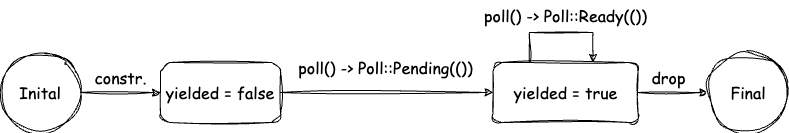

The diagram above was exported from draw.io. Its source (the exported page's mxGraphModel, read from the mxfile embedded in the PNG):
<mxGraphModel dx="1026" dy="671" grid="1" gridSize="10" guides="1" tooltips="1" connect="1" arrows="1" fold="1" page="1" pageScale="1" pageWidth="827" pageHeight="1169" math="0" shadow="0">
  <root>
    <mxCell id="0" />
    <mxCell id="1" parent="0" />
    <mxCell id="tyj9IkBpzepSWC-tpk19-2" style="edgeStyle=orthogonalEdgeStyle;rounded=0;orthogonalLoop=1;jettySize=auto;html=1;fontFamily=Comic Sans MS;fontSize=16;sketch=1;curveFitting=1;jiggle=2;" edge="1" parent="1" source="tyj9IkBpzepSWC-tpk19-11" target="tyj9IkBpzepSWC-tpk19-3">
      <mxGeometry relative="1" as="geometry">
        <mxPoint x="370" y="290" as="targetPoint" />
      </mxGeometry>
    </mxCell>
    <mxCell id="tyj9IkBpzepSWC-tpk19-1" value="Inital" style="ellipse;whiteSpace=wrap;html=1;aspect=fixed;fontFamily=Comic Sans MS;fontSize=16;sketch=1;curveFitting=1;jiggle=2;" vertex="1" parent="1">
      <mxGeometry x="10" y="250" width="80" height="80" as="geometry" />
    </mxCell>
    <mxCell id="tyj9IkBpzepSWC-tpk19-4" style="edgeStyle=orthogonalEdgeStyle;rounded=0;orthogonalLoop=1;jettySize=auto;html=1;fontFamily=Comic Sans MS;fontSize=16;sketch=1;curveFitting=1;jiggle=2;entryX=0;entryY=0.5;entryDx=0;entryDy=0;" edge="1" parent="1" source="tyj9IkBpzepSWC-tpk19-3" target="tyj9IkBpzepSWC-tpk19-5">
      <mxGeometry relative="1" as="geometry">
        <mxPoint x="607.5" y="290" as="targetPoint" />
      </mxGeometry>
    </mxCell>
    <mxCell id="tyj9IkBpzepSWC-tpk19-8" style="edgeStyle=orthogonalEdgeStyle;rounded=0;orthogonalLoop=1;jettySize=auto;html=1;exitX=0.25;exitY=0;exitDx=0;exitDy=0;fontFamily=Comic Sans MS;fontSize=16;sketch=1;curveFitting=1;jiggle=2;" edge="1" parent="1" source="tyj9IkBpzepSWC-tpk19-3" target="tyj9IkBpzepSWC-tpk19-3">
      <mxGeometry relative="1" as="geometry">
        <mxPoint x="627.5" y="220" as="targetPoint" />
        <Array as="points">
          <mxPoint x="538.5" y="230" />
          <mxPoint x="602.5" y="230" />
        </Array>
      </mxGeometry>
    </mxCell>
    <mxCell id="tyj9IkBpzepSWC-tpk19-3" value="yielded = true" style="rounded=1;whiteSpace=wrap;html=1;fontFamily=Comic Sans MS;fontSize=16;sketch=1;curveFitting=1;jiggle=2;" vertex="1" parent="1">
      <mxGeometry x="502.5" y="260" width="145" height="60" as="geometry" />
    </mxCell>
    <mxCell id="tyj9IkBpzepSWC-tpk19-5" value="Final" style="ellipse;whiteSpace=wrap;html=1;aspect=fixed;fontFamily=Comic Sans MS;fontSize=16;sketch=1;curveFitting=1;jiggle=2;" vertex="1" parent="1">
      <mxGeometry x="717.5" y="250" width="80" height="80" as="geometry" />
    </mxCell>
    <mxCell id="tyj9IkBpzepSWC-tpk19-6" value="constr." style="text;html=1;align=center;verticalAlign=middle;resizable=0;points=[];autosize=1;strokeColor=none;fillColor=none;fontFamily=Comic Sans MS;fontSize=16;sketch=1;curveFitting=1;jiggle=2;" vertex="1" parent="1">
      <mxGeometry x="90" y="260" width="80" height="30" as="geometry" />
    </mxCell>
    <mxCell id="tyj9IkBpzepSWC-tpk19-7" value="drop" style="text;html=1;align=center;verticalAlign=middle;resizable=0;points=[];autosize=1;strokeColor=none;fillColor=none;fontFamily=Comic Sans MS;fontSize=16;sketch=1;curveFitting=1;jiggle=2;" vertex="1" parent="1">
      <mxGeometry x="647.5" y="260" width="60" height="30" as="geometry" />
    </mxCell>
    <mxCell id="tyj9IkBpzepSWC-tpk19-9" value="poll() -&amp;gt; Poll::Ready(())" style="text;html=1;align=center;verticalAlign=middle;resizable=0;points=[];autosize=1;strokeColor=none;fillColor=none;fontFamily=Comic Sans MS;fontSize=16;sketch=1;curveFitting=1;jiggle=2;" vertex="1" parent="1">
      <mxGeometry x="480" y="198" width="190" height="30" as="geometry" />
    </mxCell>
    <mxCell id="tyj9IkBpzepSWC-tpk19-12" value="" style="edgeStyle=orthogonalEdgeStyle;rounded=0;orthogonalLoop=1;jettySize=auto;html=1;fontFamily=Comic Sans MS;fontSize=16;sketch=1;curveFitting=1;jiggle=2;" edge="1" parent="1" source="tyj9IkBpzepSWC-tpk19-1" target="tyj9IkBpzepSWC-tpk19-11">
      <mxGeometry relative="1" as="geometry">
        <mxPoint x="390" y="290" as="targetPoint" />
        <mxPoint x="90" y="290" as="sourcePoint" />
      </mxGeometry>
    </mxCell>
    <mxCell id="tyj9IkBpzepSWC-tpk19-11" value="yielded = false" style="rounded=1;whiteSpace=wrap;html=1;fontFamily=Comic Sans MS;fontSize=16;sketch=1;curveFitting=1;jiggle=2;" vertex="1" parent="1">
      <mxGeometry x="170" y="260" width="120" height="60" as="geometry" />
    </mxCell>
    <mxCell id="tyj9IkBpzepSWC-tpk19-17" value="poll() -&amp;gt; Poll::Pending(())" style="text;html=1;align=center;verticalAlign=middle;resizable=0;points=[];autosize=1;strokeColor=none;fillColor=none;fontFamily=Comic Sans MS;fontSize=16;sketch=1;curveFitting=1;jiggle=2;" vertex="1" parent="1">
      <mxGeometry x="295" y="250" width="200" height="30" as="geometry" />
    </mxCell>
  </root>
</mxGraphModel>